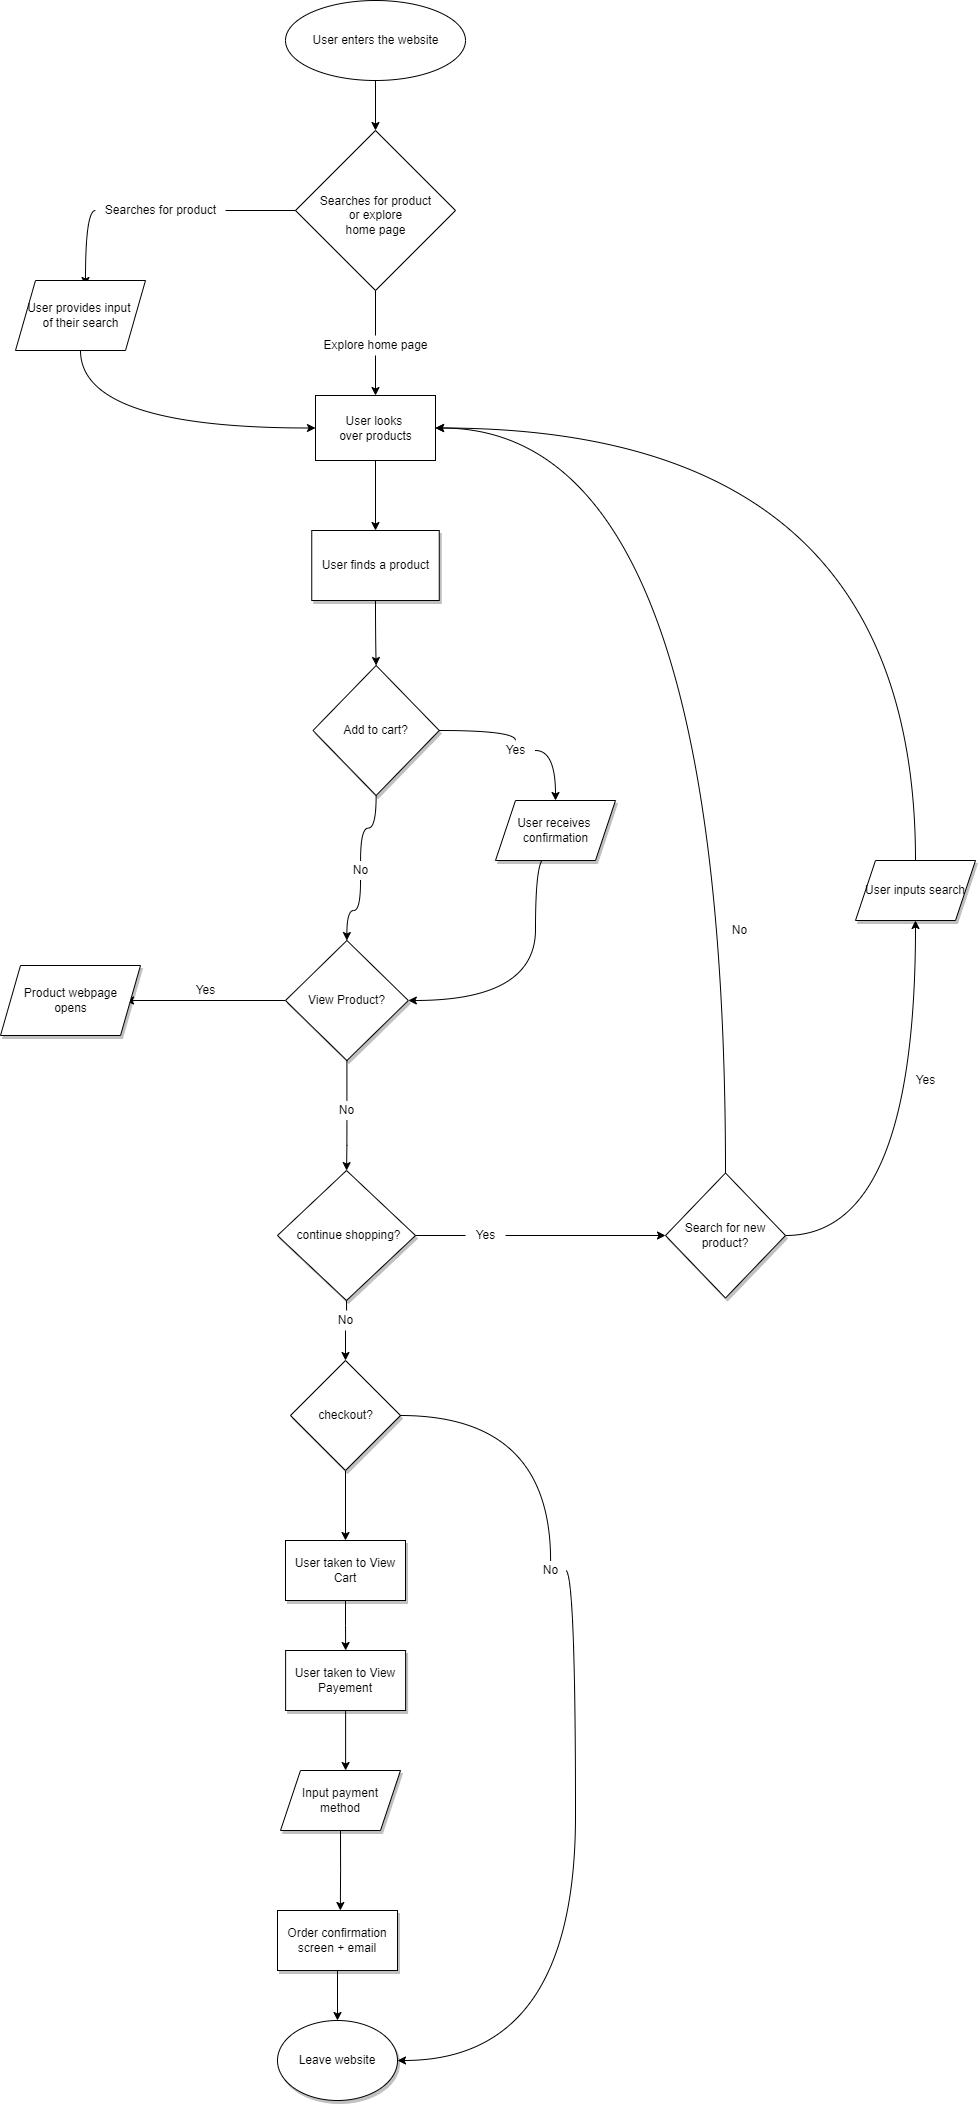

The diagram above was exported from draw.io. Its source (the exported page's mxGraphModel, read from the mxfile embedded in the PNG):
<mxGraphModel dx="1786" dy="798" grid="1" gridSize="10" guides="1" tooltips="1" connect="1" arrows="1" fold="1" page="1" pageScale="1" pageWidth="2000" pageHeight="2000" math="0" shadow="0">
  <root>
    <mxCell id="0" />
    <mxCell id="1" parent="0" />
    <mxCell id="4" style="edgeStyle=none;html=1;exitX=0.5;exitY=1;exitDx=0;exitDy=0;" edge="1" parent="1" source="2" target="5">
      <mxGeometry relative="1" as="geometry">
        <mxPoint x="770" y="205" as="targetPoint" />
      </mxGeometry>
    </mxCell>
    <mxCell id="2" value="" style="ellipse;whiteSpace=wrap;html=1;" vertex="1" parent="1">
      <mxGeometry x="680" y="20" width="180" height="80" as="geometry" />
    </mxCell>
    <mxCell id="3" value="User enters the website" style="text;html=1;resizable=0;autosize=1;align=center;verticalAlign=middle;points=[];fillColor=none;strokeColor=none;rounded=0;" vertex="1" parent="1">
      <mxGeometry x="700" y="50" width="140" height="20" as="geometry" />
    </mxCell>
    <mxCell id="7" style="edgeStyle=orthogonalEdgeStyle;curved=1;html=1;exitX=0;exitY=0.5;exitDx=0;exitDy=0;startArrow=none;" edge="1" parent="1" source="8">
      <mxGeometry relative="1" as="geometry">
        <mxPoint x="480" y="305" as="targetPoint" />
        <Array as="points">
          <mxPoint x="480" y="230" />
        </Array>
      </mxGeometry>
    </mxCell>
    <mxCell id="5" value="" style="rhombus;whiteSpace=wrap;html=1;" vertex="1" parent="1">
      <mxGeometry x="690" y="150" width="160" height="160" as="geometry" />
    </mxCell>
    <mxCell id="6" value="Searches for product&lt;br&gt;or explore&lt;br&gt;home page" style="text;html=1;resizable=0;autosize=1;align=center;verticalAlign=middle;points=[];fillColor=none;strokeColor=none;rounded=0;" vertex="1" parent="1">
      <mxGeometry x="705" y="210" width="130" height="50" as="geometry" />
    </mxCell>
    <mxCell id="8" value="Searches for product" style="text;html=1;resizable=0;autosize=1;align=center;verticalAlign=middle;points=[];fillColor=none;strokeColor=none;rounded=0;" vertex="1" parent="1">
      <mxGeometry x="490" y="220" width="130" height="20" as="geometry" />
    </mxCell>
    <mxCell id="9" value="" style="edgeStyle=orthogonalEdgeStyle;curved=1;html=1;exitX=0;exitY=0.5;exitDx=0;exitDy=0;endArrow=none;" edge="1" parent="1" source="5" target="8">
      <mxGeometry relative="1" as="geometry">
        <mxPoint x="525" y="325" as="targetPoint" />
        <mxPoint x="690" y="230" as="sourcePoint" />
      </mxGeometry>
    </mxCell>
    <mxCell id="20" style="edgeStyle=orthogonalEdgeStyle;curved=1;html=1;exitX=0.5;exitY=1;exitDx=0;exitDy=0;entryX=0;entryY=0.5;entryDx=0;entryDy=0;" edge="1" parent="1" source="10" target="16">
      <mxGeometry relative="1" as="geometry">
        <mxPoint x="655" y="495" as="targetPoint" />
      </mxGeometry>
    </mxCell>
    <mxCell id="10" value="" style="shape=parallelogram;perimeter=parallelogramPerimeter;whiteSpace=wrap;html=1;fixedSize=1;" vertex="1" parent="1">
      <mxGeometry x="410" y="300" width="130" height="70" as="geometry" />
    </mxCell>
    <mxCell id="11" value="User provides input &lt;br&gt;of their search" style="text;html=1;resizable=0;autosize=1;align=center;verticalAlign=middle;points=[];fillColor=none;strokeColor=none;rounded=0;" vertex="1" parent="1">
      <mxGeometry x="415" y="320" width="120" height="30" as="geometry" />
    </mxCell>
    <mxCell id="13" value="" style="endArrow=classic;html=1;curved=1;exitX=0.5;exitY=1;exitDx=0;exitDy=0;startArrow=none;" edge="1" parent="1" source="14">
      <mxGeometry width="50" height="50" relative="1" as="geometry">
        <mxPoint x="765" y="465" as="sourcePoint" />
        <mxPoint x="770" y="415" as="targetPoint" />
      </mxGeometry>
    </mxCell>
    <mxCell id="14" value="Explore home page" style="text;html=1;resizable=0;autosize=1;align=center;verticalAlign=middle;points=[];fillColor=none;strokeColor=none;rounded=0;" vertex="1" parent="1">
      <mxGeometry x="710" y="355" width="120" height="20" as="geometry" />
    </mxCell>
    <mxCell id="15" value="" style="endArrow=none;html=1;curved=1;exitX=0.5;exitY=1;exitDx=0;exitDy=0;" edge="1" parent="1" source="5" target="14">
      <mxGeometry width="50" height="50" relative="1" as="geometry">
        <mxPoint x="770" y="310" as="sourcePoint" />
        <mxPoint x="770" y="415" as="targetPoint" />
      </mxGeometry>
    </mxCell>
    <mxCell id="23" style="edgeStyle=orthogonalEdgeStyle;curved=1;html=1;exitX=0.5;exitY=1;exitDx=0;exitDy=0;entryX=0.5;entryY=0;entryDx=0;entryDy=0;" edge="1" parent="1" source="16" target="21">
      <mxGeometry relative="1" as="geometry" />
    </mxCell>
    <mxCell id="16" value="" style="rounded=0;whiteSpace=wrap;html=1;" vertex="1" parent="1">
      <mxGeometry x="710" y="415" width="120" height="65" as="geometry" />
    </mxCell>
    <mxCell id="17" value="User looks &lt;br&gt;over products" style="text;html=1;resizable=0;autosize=1;align=center;verticalAlign=middle;points=[];fillColor=none;strokeColor=none;rounded=0;" vertex="1" parent="1">
      <mxGeometry x="725" y="432.5" width="90" height="30" as="geometry" />
    </mxCell>
    <mxCell id="29" style="edgeStyle=orthogonalEdgeStyle;curved=1;html=1;exitX=0.5;exitY=1;exitDx=0;exitDy=0;entryX=0.5;entryY=0;entryDx=0;entryDy=0;" edge="1" parent="1" source="21" target="30">
      <mxGeometry relative="1" as="geometry">
        <mxPoint x="763.6666666666667" y="720" as="targetPoint" />
      </mxGeometry>
    </mxCell>
    <mxCell id="21" value="" style="rectangle;whiteSpace=wrap;html=1;shadow=1;" vertex="1" parent="1">
      <mxGeometry x="706.25" y="550" width="127.5" height="70" as="geometry" />
    </mxCell>
    <mxCell id="24" value="User finds a product" style="text;html=1;resizable=0;autosize=1;align=center;verticalAlign=middle;points=[];fillColor=none;strokeColor=none;rounded=0;" vertex="1" parent="1">
      <mxGeometry x="710" y="575" width="120" height="20" as="geometry" />
    </mxCell>
    <mxCell id="41" style="edgeStyle=orthogonalEdgeStyle;curved=1;html=1;exitX=0.5;exitY=1;exitDx=0;exitDy=0;startArrow=none;" edge="1" parent="1" source="44" target="42">
      <mxGeometry relative="1" as="geometry">
        <mxPoint x="762.8333333333335" y="1000" as="targetPoint" />
      </mxGeometry>
    </mxCell>
    <mxCell id="30" value="" style="rhombus;whiteSpace=wrap;html=1;shadow=1;" vertex="1" parent="1">
      <mxGeometry x="707.5" y="685" width="126.25" height="130" as="geometry" />
    </mxCell>
    <mxCell id="34" style="edgeStyle=orthogonalEdgeStyle;curved=1;html=1;entryX=0.5;entryY=0;entryDx=0;entryDy=0;exitX=1;exitY=0.5;exitDx=0;exitDy=0;startArrow=none;" edge="1" parent="1" source="35" target="32">
      <mxGeometry relative="1" as="geometry">
        <mxPoint x="840" y="785" as="sourcePoint" />
      </mxGeometry>
    </mxCell>
    <mxCell id="31" value="Add to cart?" style="text;html=1;resizable=0;autosize=1;align=center;verticalAlign=middle;points=[];fillColor=none;strokeColor=none;rounded=0;shadow=1;" vertex="1" parent="1">
      <mxGeometry x="730" y="740" width="80" height="20" as="geometry" />
    </mxCell>
    <mxCell id="46" style="edgeStyle=orthogonalEdgeStyle;curved=1;html=1;exitX=0.412;exitY=0.964;exitDx=0;exitDy=0;entryX=1;entryY=0.5;entryDx=0;entryDy=0;exitPerimeter=0;" edge="1" parent="1" source="32" target="42">
      <mxGeometry relative="1" as="geometry">
        <Array as="points">
          <mxPoint x="930" y="878" />
          <mxPoint x="930" y="1020" />
        </Array>
      </mxGeometry>
    </mxCell>
    <mxCell id="32" value="" style="shape=parallelogram;perimeter=parallelogramPerimeter;whiteSpace=wrap;html=1;fixedSize=1;shadow=1;" vertex="1" parent="1">
      <mxGeometry x="890" y="820" width="120" height="60" as="geometry" />
    </mxCell>
    <mxCell id="33" value="User receives &lt;br&gt;confirmation" style="text;html=1;resizable=0;autosize=1;align=center;verticalAlign=middle;points=[];fillColor=none;strokeColor=none;rounded=0;shadow=1;" vertex="1" parent="1">
      <mxGeometry x="905" y="835" width="90" height="30" as="geometry" />
    </mxCell>
    <mxCell id="35" value="Yes" style="text;html=1;resizable=0;autosize=1;align=center;verticalAlign=middle;points=[];fillColor=none;strokeColor=none;rounded=0;shadow=1;" vertex="1" parent="1">
      <mxGeometry x="890" y="760" width="40" height="20" as="geometry" />
    </mxCell>
    <mxCell id="40" value="" style="edgeStyle=orthogonalEdgeStyle;curved=1;html=1;entryX=0.5;entryY=0;entryDx=0;entryDy=0;exitX=1;exitY=0.5;exitDx=0;exitDy=0;endArrow=none;" edge="1" parent="1" source="30" target="35">
      <mxGeometry relative="1" as="geometry">
        <mxPoint x="826.25" y="785" as="sourcePoint" />
        <mxPoint x="950" y="890" as="targetPoint" />
      </mxGeometry>
    </mxCell>
    <mxCell id="49" style="edgeStyle=orthogonalEdgeStyle;curved=1;html=1;exitX=0;exitY=0.5;exitDx=0;exitDy=0;" edge="1" parent="1" source="42" target="48">
      <mxGeometry relative="1" as="geometry" />
    </mxCell>
    <mxCell id="51" style="edgeStyle=orthogonalEdgeStyle;curved=1;html=1;exitX=0.5;exitY=1;exitDx=0;exitDy=0;startArrow=none;" edge="1" parent="1" source="60" target="52">
      <mxGeometry relative="1" as="geometry">
        <mxPoint x="741.1666666666667" y="1220" as="targetPoint" />
      </mxGeometry>
    </mxCell>
    <mxCell id="42" value="" style="rhombus;whiteSpace=wrap;html=1;shadow=1;" vertex="1" parent="1">
      <mxGeometry x="680" y="960" width="122.83" height="120" as="geometry" />
    </mxCell>
    <mxCell id="43" value="View Product?" style="text;html=1;resizable=0;autosize=1;align=center;verticalAlign=middle;points=[];fillColor=none;strokeColor=none;rounded=0;shadow=1;" vertex="1" parent="1">
      <mxGeometry x="696.42" y="1010" width="90" height="20" as="geometry" />
    </mxCell>
    <mxCell id="44" value="No" style="text;html=1;resizable=0;autosize=1;align=center;verticalAlign=middle;points=[];fillColor=none;strokeColor=none;rounded=0;shadow=1;" vertex="1" parent="1">
      <mxGeometry x="740" y="880" width="30" height="20" as="geometry" />
    </mxCell>
    <mxCell id="45" value="" style="edgeStyle=orthogonalEdgeStyle;curved=1;html=1;exitX=0.5;exitY=1;exitDx=0;exitDy=0;endArrow=none;" edge="1" parent="1" source="30" target="44">
      <mxGeometry relative="1" as="geometry">
        <mxPoint x="741.416666666667" y="960.0016282667104" as="targetPoint" />
        <mxPoint x="763.125" y="850" as="sourcePoint" />
      </mxGeometry>
    </mxCell>
    <mxCell id="47" value="" style="shape=parallelogram;perimeter=parallelogramPerimeter;whiteSpace=wrap;html=1;fixedSize=1;shadow=1;" vertex="1" parent="1">
      <mxGeometry x="395" y="985" width="140" height="70" as="geometry" />
    </mxCell>
    <mxCell id="48" value="Product webpage&lt;br&gt;opens" style="text;html=1;resizable=0;autosize=1;align=center;verticalAlign=middle;points=[];fillColor=none;strokeColor=none;rounded=0;shadow=1;" vertex="1" parent="1">
      <mxGeometry x="410" y="1005" width="110" height="30" as="geometry" />
    </mxCell>
    <mxCell id="50" value="Yes" style="text;html=1;resizable=0;autosize=1;align=center;verticalAlign=middle;points=[];fillColor=none;strokeColor=none;rounded=0;shadow=1;" vertex="1" parent="1">
      <mxGeometry x="580" y="1000" width="40" height="20" as="geometry" />
    </mxCell>
    <mxCell id="54" style="edgeStyle=orthogonalEdgeStyle;curved=1;html=1;exitX=0.5;exitY=1;exitDx=0;exitDy=0;startArrow=none;" edge="1" parent="1" source="56">
      <mxGeometry relative="1" as="geometry">
        <mxPoint x="739.9966666666669" y="1380" as="targetPoint" />
      </mxGeometry>
    </mxCell>
    <mxCell id="79" style="edgeStyle=orthogonalEdgeStyle;curved=1;html=1;exitX=1;exitY=0.5;exitDx=0;exitDy=0;startArrow=none;" edge="1" parent="1" source="80" target="82">
      <mxGeometry relative="1" as="geometry">
        <mxPoint x="960" y="1255" as="targetPoint" />
      </mxGeometry>
    </mxCell>
    <mxCell id="52" value="" style="rhombus;whiteSpace=wrap;html=1;shadow=1;" vertex="1" parent="1">
      <mxGeometry x="672" y="1190" width="138" height="130" as="geometry" />
    </mxCell>
    <mxCell id="53" value="continue shopping?" style="text;html=1;resizable=0;autosize=1;align=center;verticalAlign=middle;points=[];fillColor=none;strokeColor=none;rounded=0;shadow=1;" vertex="1" parent="1">
      <mxGeometry x="683.13" y="1245" width="120" height="20" as="geometry" />
    </mxCell>
    <mxCell id="56" value="No" style="text;html=1;resizable=0;autosize=1;align=center;verticalAlign=middle;points=[];fillColor=none;strokeColor=none;rounded=0;shadow=1;" vertex="1" parent="1">
      <mxGeometry x="725" y="1330" width="30" height="20" as="geometry" />
    </mxCell>
    <mxCell id="57" value="" style="edgeStyle=orthogonalEdgeStyle;curved=1;html=1;exitX=0.5;exitY=1;exitDx=0;exitDy=0;endArrow=none;" edge="1" parent="1" source="52" target="56">
      <mxGeometry relative="1" as="geometry">
        <mxPoint x="741.1666666666667" y="1360" as="targetPoint" />
        <mxPoint x="741.0000000000002" y="1320" as="sourcePoint" />
      </mxGeometry>
    </mxCell>
    <mxCell id="62" style="edgeStyle=orthogonalEdgeStyle;curved=1;html=1;exitX=1;exitY=0.5;exitDx=0;exitDy=0;startArrow=none;entryX=1;entryY=0.5;entryDx=0;entryDy=0;" edge="1" parent="1" source="64" target="78">
      <mxGeometry relative="1" as="geometry">
        <mxPoint x="930" y="1440" as="targetPoint" />
      </mxGeometry>
    </mxCell>
    <mxCell id="66" style="edgeStyle=orthogonalEdgeStyle;curved=1;html=1;exitX=0.5;exitY=1;exitDx=0;exitDy=0;" edge="1" parent="1" source="58" target="67">
      <mxGeometry relative="1" as="geometry">
        <mxPoint x="740.1052631578948" y="1610" as="targetPoint" />
      </mxGeometry>
    </mxCell>
    <mxCell id="58" value="" style="rhombus;whiteSpace=wrap;html=1;shadow=1;" vertex="1" parent="1">
      <mxGeometry x="685" y="1380" width="110" height="110" as="geometry" />
    </mxCell>
    <mxCell id="59" value="checkout?" style="text;html=1;resizable=0;autosize=1;align=center;verticalAlign=middle;points=[];fillColor=none;strokeColor=none;rounded=0;shadow=1;" vertex="1" parent="1">
      <mxGeometry x="705" y="1425" width="70" height="20" as="geometry" />
    </mxCell>
    <mxCell id="60" value="No" style="text;html=1;resizable=0;autosize=1;align=center;verticalAlign=middle;points=[];fillColor=none;strokeColor=none;rounded=0;shadow=1;" vertex="1" parent="1">
      <mxGeometry x="726.42" y="1120" width="30" height="20" as="geometry" />
    </mxCell>
    <mxCell id="61" value="" style="edgeStyle=orthogonalEdgeStyle;curved=1;html=1;exitX=0.5;exitY=1;exitDx=0;exitDy=0;endArrow=none;" edge="1" parent="1" source="42" target="60">
      <mxGeometry relative="1" as="geometry">
        <mxPoint x="741.047619047619" y="1190.0448585231193" as="targetPoint" />
        <mxPoint x="741.4150000000002" y="1080" as="sourcePoint" />
      </mxGeometry>
    </mxCell>
    <mxCell id="64" value="No" style="text;html=1;resizable=0;autosize=1;align=center;verticalAlign=middle;points=[];fillColor=none;strokeColor=none;rounded=0;shadow=1;" vertex="1" parent="1">
      <mxGeometry x="930" y="1580" width="30" height="20" as="geometry" />
    </mxCell>
    <mxCell id="65" value="" style="edgeStyle=orthogonalEdgeStyle;curved=1;html=1;exitX=1;exitY=0.5;exitDx=0;exitDy=0;endArrow=none;" edge="1" parent="1" source="58" target="64">
      <mxGeometry relative="1" as="geometry">
        <mxPoint x="930" y="1440" as="targetPoint" />
        <mxPoint x="795" y="1435" as="sourcePoint" />
      </mxGeometry>
    </mxCell>
    <mxCell id="68" style="edgeStyle=orthogonalEdgeStyle;curved=1;html=1;exitX=0.5;exitY=1;exitDx=0;exitDy=0;" edge="1" parent="1" source="67" target="69">
      <mxGeometry relative="1" as="geometry">
        <mxPoint x="740.1052631578948" y="1700" as="targetPoint" />
      </mxGeometry>
    </mxCell>
    <mxCell id="67" value="User taken to View Cart" style="rounded=0;whiteSpace=wrap;html=1;shadow=1;" vertex="1" parent="1">
      <mxGeometry x="679.9952631578948" y="1560" width="120" height="60" as="geometry" />
    </mxCell>
    <mxCell id="70" style="edgeStyle=orthogonalEdgeStyle;curved=1;html=1;exitX=0.5;exitY=1;exitDx=0;exitDy=0;" edge="1" parent="1" source="69">
      <mxGeometry relative="1" as="geometry">
        <mxPoint x="740.1052631578948" y="1790" as="targetPoint" />
      </mxGeometry>
    </mxCell>
    <mxCell id="69" value="User taken to View Payement" style="rounded=0;whiteSpace=wrap;html=1;shadow=1;" vertex="1" parent="1">
      <mxGeometry x="680.1052631578948" y="1670" width="120" height="60" as="geometry" />
    </mxCell>
    <mxCell id="73" style="edgeStyle=orthogonalEdgeStyle;curved=1;html=1;exitX=0.5;exitY=1;exitDx=0;exitDy=0;" edge="1" parent="1" source="72">
      <mxGeometry relative="1" as="geometry">
        <mxPoint x="734.8421052631579" y="1930" as="targetPoint" />
      </mxGeometry>
    </mxCell>
    <mxCell id="72" value="Input payment method" style="shape=parallelogram;perimeter=parallelogramPerimeter;whiteSpace=wrap;html=1;fixedSize=1;shadow=1;" vertex="1" parent="1">
      <mxGeometry x="675" y="1790" width="120" height="60" as="geometry" />
    </mxCell>
    <mxCell id="77" style="edgeStyle=orthogonalEdgeStyle;curved=1;html=1;exitX=0.5;exitY=1;exitDx=0;exitDy=0;" edge="1" parent="1" source="75" target="78">
      <mxGeometry relative="1" as="geometry">
        <mxPoint x="732" y="2070" as="targetPoint" />
      </mxGeometry>
    </mxCell>
    <mxCell id="75" value="Order confirmation screen + email" style="rounded=0;whiteSpace=wrap;html=1;shadow=1;" vertex="1" parent="1">
      <mxGeometry x="672" y="1930" width="120" height="60" as="geometry" />
    </mxCell>
    <mxCell id="78" value="Leave website" style="ellipse;whiteSpace=wrap;html=1;shadow=1;" vertex="1" parent="1">
      <mxGeometry x="672" y="2040" width="120" height="80" as="geometry" />
    </mxCell>
    <mxCell id="80" value="Yes" style="text;html=1;resizable=0;autosize=1;align=center;verticalAlign=middle;points=[];fillColor=none;strokeColor=none;rounded=0;shadow=1;" vertex="1" parent="1">
      <mxGeometry x="860" y="1245" width="40" height="20" as="geometry" />
    </mxCell>
    <mxCell id="81" value="" style="edgeStyle=orthogonalEdgeStyle;curved=1;html=1;exitX=1;exitY=0.5;exitDx=0;exitDy=0;endArrow=none;" edge="1" parent="1" source="52" target="80">
      <mxGeometry relative="1" as="geometry">
        <mxPoint x="960" y="1255" as="targetPoint" />
        <mxPoint x="810" y="1255" as="sourcePoint" />
      </mxGeometry>
    </mxCell>
    <mxCell id="83" style="edgeStyle=orthogonalEdgeStyle;curved=1;html=1;exitX=0.5;exitY=0;exitDx=0;exitDy=0;entryX=1;entryY=0.5;entryDx=0;entryDy=0;" edge="1" parent="1" source="82" target="16">
      <mxGeometry relative="1" as="geometry">
        <mxPoint x="1119.7142857142858" y="600" as="targetPoint" />
      </mxGeometry>
    </mxCell>
    <mxCell id="91" style="edgeStyle=orthogonalEdgeStyle;curved=1;html=1;exitX=1;exitY=0.5;exitDx=0;exitDy=0;" edge="1" parent="1" source="82" target="92">
      <mxGeometry relative="1" as="geometry">
        <mxPoint x="1310" y="910" as="targetPoint" />
      </mxGeometry>
    </mxCell>
    <mxCell id="82" value="Search for new product?" style="rhombus;whiteSpace=wrap;html=1;shadow=1;" vertex="1" parent="1">
      <mxGeometry x="1060" y="1192.5" width="120" height="125" as="geometry" />
    </mxCell>
    <mxCell id="84" value="No" style="text;html=1;resizable=0;autosize=1;align=center;verticalAlign=middle;points=[];fillColor=none;strokeColor=none;rounded=0;shadow=1;" vertex="1" parent="1">
      <mxGeometry x="1119" y="940" width="30" height="20" as="geometry" />
    </mxCell>
    <mxCell id="93" style="edgeStyle=orthogonalEdgeStyle;curved=1;html=1;exitX=0.5;exitY=0;exitDx=0;exitDy=0;entryX=1;entryY=0.5;entryDx=0;entryDy=0;" edge="1" parent="1" source="92" target="16">
      <mxGeometry relative="1" as="geometry" />
    </mxCell>
    <mxCell id="92" value="User inputs search" style="shape=parallelogram;perimeter=parallelogramPerimeter;whiteSpace=wrap;html=1;fixedSize=1;shadow=1;" vertex="1" parent="1">
      <mxGeometry x="1250" y="880" width="120" height="60" as="geometry" />
    </mxCell>
    <mxCell id="94" value="Yes" style="text;html=1;resizable=0;autosize=1;align=center;verticalAlign=middle;points=[];fillColor=none;strokeColor=none;rounded=0;shadow=1;" vertex="1" parent="1">
      <mxGeometry x="1300" y="1090" width="40" height="20" as="geometry" />
    </mxCell>
  </root>
</mxGraphModel>